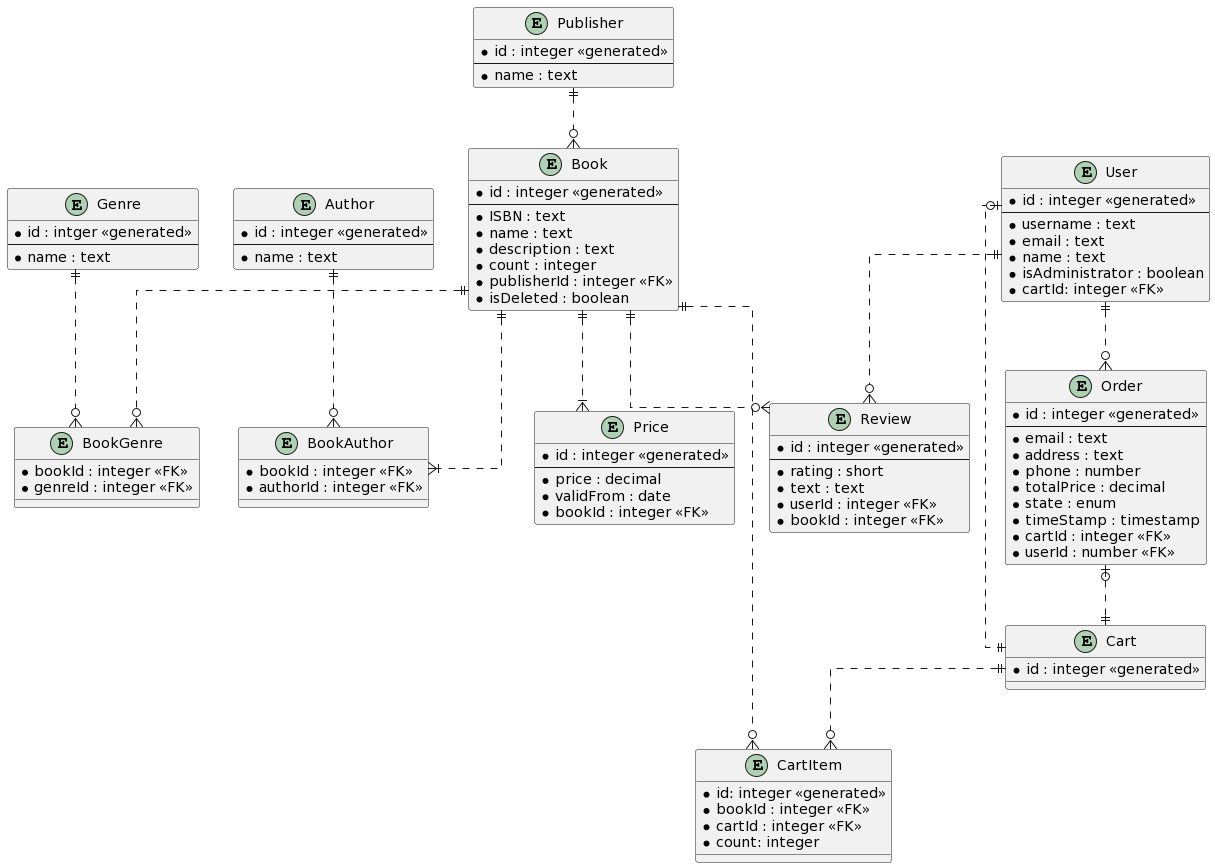

The diagram above was rendered by PlantUML. Its source (embedded in the PNG):
@startuml
skinparam linetype ortho

Entity Genre {
 * id : intger <<generated>>
 --
 * name : text
}

Entity Author {
 * id : integer <<generated>>
 --
 * name : text
}

Entity Publisher {
 * id : integer <<generated>>
 --
 * name : text
}

Entity Book {
 * id : integer <<generated>>
 --
 * ISBN : text
 * name : text
 * description : text
 * count : integer
 * publisherId : integer <<FK>>
 * isDeleted : boolean
}

Entity BookGenre {
 * bookId : integer <<FK>>
 * genreId : integer <<FK>>
}

Entity BookAuthor {
 * bookId : integer <<FK>>
 * authorId : integer <<FK>>
}

Entity Price {
 * id : integer <<generated>>
 --
 * price : decimal
 * validFrom : date
 * bookId : integer <<FK>>
}

Entity Cart {
 * id : integer <<generated>>
}

Entity CartItem {
 * id: integer <<generated>>
 * bookId : integer <<FK>>
 * cartId : integer <<FK>>
 * count: integer
}

Entity Order {
 * id : integer <<generated>>
 --
 * email : text
 * address : text
 * phone : number
 * totalPrice : decimal
 * state : enum
 * timeStamp : timestamp
 * cartId : integer <<FK>>
 * userId : number <<FK>>
}

Entity User {
 * id : integer <<generated>>
 --
 * username : text
 * email : text
 * name : text
 * isAdministrator : boolean
 * cartId: integer <<FK>>
}

Entity Review {
 * id : integer <<generated>>
 --
 * rating : short
 * text : text
 * userId : integer <<FK>>
 * bookId : integer <<FK>>
}

Genre ||..o{ BookGenre
Book ||..o{ BookGenre
Publisher ||..o{ Book
Author ||..o{ BookAuthor
Book ||..|{ BookAuthor
Book ||..|{ Price
Book ||..o{ CartItem
Cart ||..o{ CartItem
Order |o..|| Cart
User ||..o{ Order
User ||..o{ Review
Book ||..o{ Review
User |o..|| Cart
@enduml